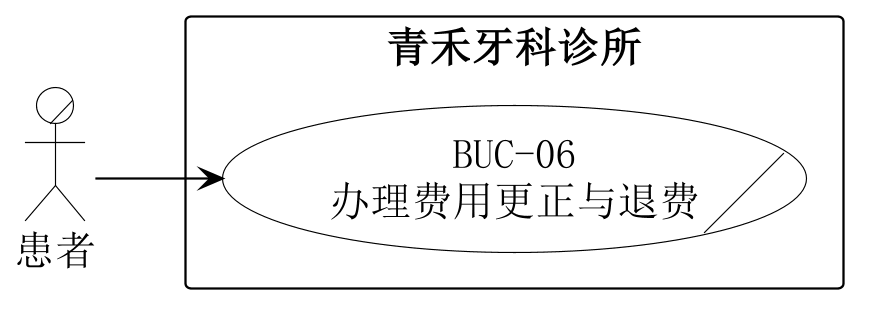

The diagram above was rendered by PlantUML. Its source (embedded in the PNG):
@startuml
skinparam backgroundColor white
skinparam shadowing false
skinparam defaultFontName SimSun
skinparam defaultFontSize 18
skinparam dpi 220
skinparam ArrowColor black
left to right direction
skinparam nodesep 30
skinparam ranksep 55
skinparam actor {
 BorderColor black
 BackgroundColor white
}
skinparam usecase {
 BorderColor black
 BackgroundColor white
}
skinparam rectangle {
 BorderColor black
 BackgroundColor white
 FontStyle bold
}
actor/ "患者" as P
rectangle "青禾牙科诊所" {
 usecase/ "BUC-06\n办理费用更正与退费" as U
}
P --> U
@enduml